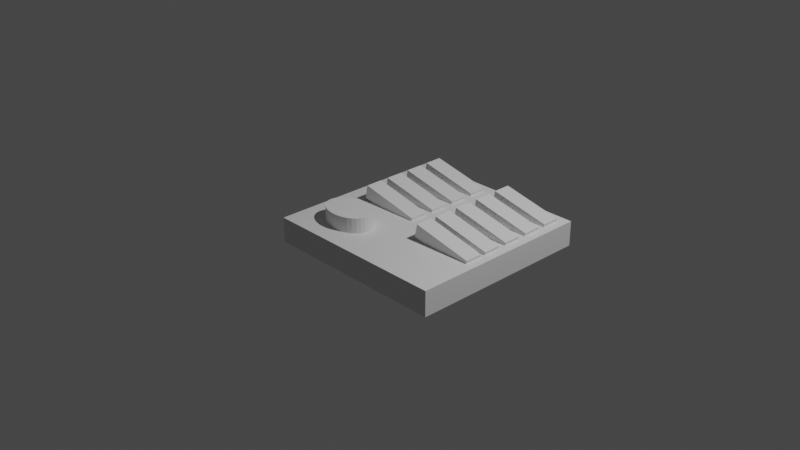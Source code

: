# Source: switchboard1.blend  (saved by Blender 3.3.6; exported with 4.5.12 LTS)
import bpy
from mathutils import Matrix  # noqa: F401  (used for matrix-valued properties, if any)

bpy.ops.wm.read_factory_settings(use_empty=True)
scene = bpy.context.scene
scene.name = 'Scene'

# ---- collections
col_collection = bpy.data.collections.new('Collection'); scene.collection.children.link(col_collection)

# ---- materials (node trees are filled in below, after node groups)
mat_material_001 = bpy.data.materials.new('Material.001')
mat_material_001.use_transparent_shadow = False
mat_switch = bpy.data.materials.new('switch')
mat_switch.use_transparent_shadow = False

# ---- material node trees
mat_material_001.use_nodes = True; mat_material_001.node_tree.nodes.clear()
_N = mat_material_001.node_tree.nodes; _L = mat_material_001.node_tree.links
n0 = _N.new('ShaderNodeBsdfPrincipled'); n0.name = 'Principled BSDF'; n0.location = (10, 300)
n0.distribution = 'GGX'
n0.subsurface_method = 'RANDOM_WALK_SKIN'
n0.inputs[2].default_value = 1.0
n0.inputs[3].default_value = 1.45
n0.inputs[13].default_value = 0.5046
n0.inputs[27].default_value = (0.0, 0.0, 0.0, 1.0)
n0.inputs[28].default_value = 1.0
n1 = _N.new('ShaderNodeOutputMaterial'); n1.name = 'Material Output'; n1.location = (300, 300)
_L.new(n0.outputs[0], n1.inputs[0])
n1.is_active_output = True
mat_switch.use_nodes = True; mat_switch.node_tree.nodes.clear()
_N = mat_switch.node_tree.nodes; _L = mat_switch.node_tree.links
n0 = _N.new('ShaderNodeBsdfPrincipled'); n0.name = 'Principled BSDF'; n0.location = (10, 300)
n0.distribution = 'GGX'
n0.subsurface_method = 'RANDOM_WALK_SKIN'
n0.inputs[1].default_value = 1.0
n0.inputs[2].default_value = 0.0
n0.inputs[3].default_value = 1.45
n0.inputs[13].default_value = 1.0
n0.inputs[24].default_value = 0.2
n0.inputs[27].default_value = (0.0, 0.0, 0.0, 1.0)
n0.inputs[28].default_value = 1.0
n1 = _N.new('ShaderNodeOutputMaterial'); n1.name = 'Material Output'; n1.location = (300, 300)
_L.new(n0.outputs[0], n1.inputs[0])
n1.is_active_output = True

# ---- world
world_world = bpy.data.worlds.new('World'); scene.world = world_world
world_world.use_nodes = True; world_world.node_tree.nodes.clear()
_N = world_world.node_tree.nodes; _L = world_world.node_tree.links
n0 = _N.new('ShaderNodeOutputWorld'); n0.name = 'World Output'; n0.location = (300, 300)
n1 = _N.new('ShaderNodeBackground'); n1.name = 'Background'; n1.location = (10, 300)
n1.inputs[0].default_value = (0.05088, 0.05088, 0.05088, 1.0)
_L.new(n1.outputs[0], n0.inputs[0])
n0.is_active_output = True
world_world.color = (0.05088, 0.05088, 0.05088)
world_world.use_sun_shadow = False
world_world.sun_shadow_jitter_overblur = 0.0

# ---- cameras
cam_camera = bpy.data.cameras.new('Camera')
cam_camera.clip_end = 100.0
cam_camera.ortho_scale = 7.314

# ---- lights
light_light = bpy.data.lights.new('Light', 'POINT')
light_light.transmission_factor = 0.0
light_light.energy = 1000.0
light_light.shadow_soft_size = 0.1
light_light.shadow_maximum_resolution = 0.006
light_light.use_absolute_resolution = True

# ---- meshes
me_cylinder_002 = bpy.data.meshes.new('Cylinder.002')
me_cylinder_002.from_pydata([(0.0, 1.0, -1.0), (0.0, 1.0, 1.0), (0.1951, 0.9808, -1.0), (0.1951, 0.9808, 1.0), (0.3827, 0.9239, -1.0), (0.3827, 0.9239, 1.0), (0.5556, 0.8315, -1.0), (0.5556, 0.8315, 1.0), (0.7071, 0.7071, -1.0), (0.7071, 0.7071, 1.0), (0.8315, 0.5556, -1.0), (0.8315, 0.5556, 1.0), (0.9239, 0.3827, -1.0), (0.9239, 0.3827, 1.0), (0.9808, 0.1951, -1.0), (0.9808, 0.1951, 1.0), (1.0, 0.0, -1.0), (1.0, 0.0, 1.0), (0.9808, -0.1951, -1.0), (0.9808, -0.1951, 1.0), (0.9239, -0.3827, -1.0), (0.9239, -0.3827, 1.0), (0.8315, -0.5556, -1.0), (0.8315, -0.5556, 1.0), (0.7071, -0.7071, -1.0), (0.7071, -0.7071, 1.0), (0.5556, -0.8315, -1.0), (0.5556, -0.8315, 1.0), (0.3827, -0.9239, -1.0), (0.3827, -0.9239, 1.0), (0.1951, -0.9808, -1.0), (0.1951, -0.9808, 1.0), (0.0, -1.0, -1.0), (0.0, -1.0, 1.0), (-0.1951, -0.9808, -1.0), (-0.1951, -0.9808, 1.0), (-0.3827, -0.9239, -1.0), (-0.3827, -0.9239, 1.0), (-0.5556, -0.8315, -1.0), (-0.5556, -0.8315, 1.0), (-0.7071, -0.7071, -1.0), (-0.7071, -0.7071, 1.0), (-0.8315, -0.5556, -1.0), (-0.8315, -0.5556, 1.0), (-0.9239, -0.3827, -1.0), (-0.9239, -0.3827, 1.0), (-0.9808, -0.1951, -1.0), (-0.9808, -0.1951, 1.0), (-1.0, 0.0, -1.0), (-1.0, 0.0, 1.0), (-0.9808, 0.1951, -1.0), (-0.9808, 0.1951, 1.0), (-0.9239, 0.3827, -1.0), (-0.9239, 0.3827, 1.0), (-0.8315, 0.5556, -1.0), (-0.8315, 0.5556, 1.0), (-0.7071, 0.7071, -1.0), (-0.7071, 0.7071, 1.0), (-0.5556, 0.8315, -1.0), (-0.5556, 0.8315, 1.0), (-0.3827, 0.9239, -1.0), (-0.3827, 0.9239, 1.0), (-0.1951, 0.9808, -1.0), (-0.1951, 0.9808, 1.0)], [], [(0, 1, 3, 2), (2, 3, 5, 4), (4, 5, 7, 6), (6, 7, 9, 8), (8, 9, 11, 10), (10, 11, 13, 12), (12, 13, 15, 14), (14, 15, 17, 16), (16, 17, 19, 18), (18, 19, 21, 20), (20, 21, 23, 22), (22, 23, 25, 24), (24, 25, 27, 26), (26, 27, 29, 28), (28, 29, 31, 30), (30, 31, 33, 32), (32, 33, 35, 34), (34, 35, 37, 36), (36, 37, 39, 38), (38, 39, 41, 40), (40, 41, 43, 42), (42, 43, 45, 44), (44, 45, 47, 46), (46, 47, 49, 48), (48, 49, 51, 50), (50, 51, 53, 52), (52, 53, 55, 54), (54, 55, 57, 56), (56, 57, 59, 58), (58, 59, 61, 60), (3, 1, 63, 61, 59, 57, 55, 53, 51, 49, 47, 45, 43, 41, 39, 37, 35, 33, 31, 29, 27, 25, 23, 21, 19, 17, 15, 13, 11, 9, 7, 5), (60, 61, 63, 62), (62, 63, 1, 0), (0, 2, 4, 6, 8, 10, 12, 14, 16, 18, 20, 22, 24, 26, 28, 30, 32, 34, 36, 38, 40, 42, 44, 46, 48, 50, 52, 54, 56, 58, 60, 62)])
_uv = me_cylinder_002.uv_layers.new(name='UVMap')
_uv.uv.foreach_set('vector', [1.0, 0.5, 1.0, 1.0, 0.9688, 1.0, 0.9688, 0.5, 0.9688, 0.5, 0.9688, 1.0, 0.9375, 1.0, 0.9375, 0.5, 0.9375, 0.5, 0.9375, 1.0, 0.9062, 1.0, 0.9062, 0.5, 0.9062, 0.5, 0.9062, 1.0, 0.875, 1.0, 0.875, 0.5, 0.875, 0.5, 0.875, 1.0, 0.8438, 1.0, 0.8438, 0.5, 0.8438, 0.5, 0.8438, 1.0, 0.8125, 1.0, 0.8125, 0.5, 0.8125, 0.5, 0.8125, 1.0, 0.7812, 1.0, 0.7812, 0.5, 0.7812, 0.5, 0.7812, 1.0, 0.75, 1.0, 0.75, 0.5, 0.75, 0.5, 0.75, 1.0, 0.7188, 1.0, 0.7188, 0.5, 0.7188, 0.5, 0.7188, 1.0, 0.6875, 1.0, 0.6875, 0.5, 0.6875, 0.5, 0.6875, 1.0, 0.6562, 1.0, 0.6562, 0.5, 0.6562, 0.5, 0.6562, 1.0, 0.625, 1.0, 0.625, 0.5, 0.625, 0.5, 0.625, 1.0, 0.5938, 1.0, 0.5938, 0.5, 0.5938, 0.5, 0.5938, 1.0, 0.5625, 1.0, 0.5625, 0.5, 0.5625, 0.5, 0.5625, 1.0, 0.5312, 1.0, 0.5312, 0.5, 0.5312, 0.5, 0.5312, 1.0, 0.5, 1.0, 0.5, 0.5, 0.5, 0.5, 0.5, 1.0, 0.4688, 1.0, 0.4688, 0.5, 0.4688, 0.5, 0.4688, 1.0, 0.4375, 1.0, 0.4375, 0.5, 0.4375, 0.5, 0.4375, 1.0, 0.4062, 1.0, 0.4062, 0.5, 0.4062, 0.5, 0.4062, 1.0, 0.375, 1.0, 0.375, 0.5, 0.375, 0.5, 0.375, 1.0, 0.3438, 1.0, 0.3438, 0.5, 0.3438, 0.5, 0.3438, 1.0, 0.3125, 1.0, 0.3125, 0.5, 0.3125, 0.5, 0.3125, 1.0, 0.2812, 1.0, 0.2812, 0.5, 0.2812, 0.5, 0.2812, 1.0, 0.25, 1.0, 0.25, 0.5, 0.25, 0.5, 0.25, 1.0, 0.2188, 1.0, 0.2188, 0.5, 0.2188, 0.5, 0.2188, 1.0, 0.1875, 1.0, 0.1875, 0.5, 0.1875, 0.5, 0.1875, 1.0, 0.1562, 1.0, 0.1562, 0.5, 0.1562, 0.5, 0.1562, 1.0, 0.125, 1.0, 0.125, 0.5, 0.125, 0.5, 0.125, 1.0, 0.09375, 1.0, 0.09375, 0.5, 0.09375, 0.5, 0.09375, 1.0, 0.0625, 1.0, 0.0625, 0.5, 0.2968, 0.4854, 0.25, 0.49, 0.2032, 0.4854, 0.1582, 0.4717, 0.1167, 0.4496, 0.08029, 0.4197, 0.05045, 0.3833, 0.02827, 0.3418, 0.01461, 0.2968, 0.01, 0.25, 0.01461, 0.2032, 0.02827, 0.1582, 0.05045, 0.1167, 0.08029, 0.08029, 0.1167, 0.05045, 0.1582, 0.02827, 0.2032, 0.01461, 0.25, 0.01, 0.2968, 0.01461, 0.3418, 0.02827, 0.3833, 0.05045, 0.4197, 0.08029, 0.4496, 0.1167, 0.4717, 0.1582, 0.4854, 0.2032, 0.49, 0.25, 0.4854, 0.2968, 0.4717, 0.3418, 0.4496, 0.3833, 0.4197, 0.4197, 0.3833, 0.4496, 0.3418, 0.4717, 0.0625, 0.5, 0.0625, 1.0, 0.03125, 1.0, 0.03125, 0.5, 0.03125, 0.5, 0.03125, 1.0, 0.0, 1.0, 0.0, 0.5, 0.75, 0.49, 0.7968, 0.4854, 0.8418, 0.4717, 0.8833, 0.4496, 0.9197, 0.4197, 0.9496, 0.3833, 0.9717, 0.3418, 0.9854, 0.2968, 0.99, 0.25, 0.9854, 0.2032, 0.9717, 0.1582, 0.9496, 0.1167, 0.9197, 0.08029, 0.8833, 0.05045, 0.8418, 0.02827, 0.7968, 0.01461, 0.75, 0.01, 0.7032, 0.01461, 0.6582, 0.02827, 0.6167, 0.05045, 0.5803, 0.08029, 0.5504, 0.1167, 0.5283, 0.1582, 0.5146, 0.2032, 0.51, 0.25, 0.5146, 0.2968, 0.5283, 0.3418, 0.5504, 0.3833, 0.5803, 0.4197, 0.6167, 0.4496, 0.6582, 0.4717, 0.7032, 0.4854])
me_cylinder_002.update()
me_cube_013 = bpy.data.meshes.new('Cube.013')
me_cube_013.from_pydata([(-1.0, -1.0, -1.0), (-1.0, -1.0, 1.0), (-1.0, 1.0, -1.0), (-1.0, 1.0, 1.0), (1.0, -1.0, -1.0), (1.0, -1.0, 1.0), (1.0, 1.0, -1.0), (1.0, 1.0, 1.0)], [], [(0, 1, 3, 2), (2, 3, 7, 6), (6, 7, 5, 4), (4, 5, 1, 0), (2, 6, 4, 0), (7, 3, 1, 5)])
_uv = me_cube_013.uv_layers.new(name='UVMap')
_uv.uv.foreach_set('vector', [0.375, 0.0, 0.625, 0.0, 0.625, 0.25, 0.375, 0.25, 0.375, 0.25, 0.625, 0.25, 0.625, 0.5, 0.375, 0.5, 0.375, 0.5, 0.625, 0.5, 0.625, 0.75, 0.375, 0.75, 0.375, 0.75, 0.625, 0.75, 0.625, 1.0, 0.375, 1.0, 0.125, 0.5, 0.375, 0.5, 0.375, 0.75, 0.125, 0.75, 0.625, 0.5, 0.875, 0.5, 0.875, 0.75, 0.625, 0.75])
me_cube_013.update()
me_cube_012 = bpy.data.meshes.new('Cube.012')
me_cube_012.from_pydata([(-1.0, -1.0, -1.0), (-1.0, -1.0, 1.0), (-1.0, 1.0, -1.0), (-1.0, 1.0, 1.0), (1.0, -1.0, -1.0), (1.0, -1.0, 1.0), (1.0, 1.0, -1.0), (1.0, 1.0, 1.0)], [], [(0, 1, 3, 2), (2, 3, 7, 6), (6, 7, 5, 4), (4, 5, 1, 0), (2, 6, 4, 0), (7, 3, 1, 5)])
_uv = me_cube_012.uv_layers.new(name='UVMap')
_uv.uv.foreach_set('vector', [0.375, 0.0, 0.625, 0.0, 0.625, 0.25, 0.375, 0.25, 0.375, 0.25, 0.625, 0.25, 0.625, 0.5, 0.375, 0.5, 0.375, 0.5, 0.625, 0.5, 0.625, 0.75, 0.375, 0.75, 0.375, 0.75, 0.625, 0.75, 0.625, 1.0, 0.375, 1.0, 0.125, 0.5, 0.375, 0.5, 0.375, 0.75, 0.125, 0.75, 0.625, 0.5, 0.875, 0.5, 0.875, 0.75, 0.625, 0.75])
me_cube_012.update()
me_cube_011 = bpy.data.meshes.new('Cube.011')
me_cube_011.from_pydata([(-1.0, -1.0, -1.0), (-1.0, -1.0, 1.0), (-1.0, 1.0, -1.0), (-1.0, 1.0, 1.0), (1.0, -1.0, -1.0), (1.0, -1.0, 1.0), (1.0, 1.0, -1.0), (1.0, 1.0, 1.0)], [], [(0, 1, 3, 2), (2, 3, 7, 6), (6, 7, 5, 4), (4, 5, 1, 0), (2, 6, 4, 0), (7, 3, 1, 5)])
_uv = me_cube_011.uv_layers.new(name='UVMap')
_uv.uv.foreach_set('vector', [0.375, 0.0, 0.625, 0.0, 0.625, 0.25, 0.375, 0.25, 0.375, 0.25, 0.625, 0.25, 0.625, 0.5, 0.375, 0.5, 0.375, 0.5, 0.625, 0.5, 0.625, 0.75, 0.375, 0.75, 0.375, 0.75, 0.625, 0.75, 0.625, 1.0, 0.375, 1.0, 0.125, 0.5, 0.375, 0.5, 0.375, 0.75, 0.125, 0.75, 0.625, 0.5, 0.875, 0.5, 0.875, 0.75, 0.625, 0.75])
me_cube_011.update()
me_cube_010 = bpy.data.meshes.new('Cube.010')
me_cube_010.from_pydata([(-1.0, -1.0, -1.0), (-1.0, -1.0, 1.0), (-1.0, 1.0, -1.0), (-1.0, 1.0, 1.0), (1.0, -1.0, -1.0), (1.0, -1.0, 1.0), (1.0, 1.0, -1.0), (1.0, 1.0, 1.0)], [], [(0, 1, 3, 2), (2, 3, 7, 6), (6, 7, 5, 4), (4, 5, 1, 0), (2, 6, 4, 0), (7, 3, 1, 5)])
_uv = me_cube_010.uv_layers.new(name='UVMap')
_uv.uv.foreach_set('vector', [0.375, 0.0, 0.625, 0.0, 0.625, 0.25, 0.375, 0.25, 0.375, 0.25, 0.625, 0.25, 0.625, 0.5, 0.375, 0.5, 0.375, 0.5, 0.625, 0.5, 0.625, 0.75, 0.375, 0.75, 0.375, 0.75, 0.625, 0.75, 0.625, 1.0, 0.375, 1.0, 0.125, 0.5, 0.375, 0.5, 0.375, 0.75, 0.125, 0.75, 0.625, 0.5, 0.875, 0.5, 0.875, 0.75, 0.625, 0.75])
me_cube_010.update()
me_cube_009 = bpy.data.meshes.new('Cube.009')
me_cube_009.from_pydata([(-1.0, -1.0, -1.0), (-1.0, -1.0, 1.0), (-1.0, 1.0, -1.0), (-1.0, 1.0, 1.0), (1.0, -1.0, -1.0), (1.0, -1.0, 1.0), (1.0, 1.0, -1.0), (1.0, 1.0, 1.0)], [], [(0, 1, 3, 2), (2, 3, 7, 6), (6, 7, 5, 4), (4, 5, 1, 0), (2, 6, 4, 0), (7, 3, 1, 5)])
_uv = me_cube_009.uv_layers.new(name='UVMap')
_uv.uv.foreach_set('vector', [0.375, 0.0, 0.625, 0.0, 0.625, 0.25, 0.375, 0.25, 0.375, 0.25, 0.625, 0.25, 0.625, 0.5, 0.375, 0.5, 0.375, 0.5, 0.625, 0.5, 0.625, 0.75, 0.375, 0.75, 0.375, 0.75, 0.625, 0.75, 0.625, 1.0, 0.375, 1.0, 0.125, 0.5, 0.375, 0.5, 0.375, 0.75, 0.125, 0.75, 0.625, 0.5, 0.875, 0.5, 0.875, 0.75, 0.625, 0.75])
me_cube_009.update()
me_cube_008 = bpy.data.meshes.new('Cube.008')
me_cube_008.from_pydata([(-1.0, -1.0, -1.0), (-1.0, -1.0, 1.0), (-1.0, 1.0, -1.0), (-1.0, 1.0, 1.0), (1.0, -1.0, -1.0), (1.0, -1.0, 1.0), (1.0, 1.0, -1.0), (1.0, 1.0, 1.0)], [], [(0, 1, 3, 2), (2, 3, 7, 6), (6, 7, 5, 4), (4, 5, 1, 0), (2, 6, 4, 0), (7, 3, 1, 5)])
_uv = me_cube_008.uv_layers.new(name='UVMap')
_uv.uv.foreach_set('vector', [0.375, 0.0, 0.625, 0.0, 0.625, 0.25, 0.375, 0.25, 0.375, 0.25, 0.625, 0.25, 0.625, 0.5, 0.375, 0.5, 0.375, 0.5, 0.625, 0.5, 0.625, 0.75, 0.375, 0.75, 0.375, 0.75, 0.625, 0.75, 0.625, 1.0, 0.375, 1.0, 0.125, 0.5, 0.375, 0.5, 0.375, 0.75, 0.125, 0.75, 0.625, 0.5, 0.875, 0.5, 0.875, 0.75, 0.625, 0.75])
me_cube_008.update()
me_cube_007 = bpy.data.meshes.new('Cube.007')
me_cube_007.from_pydata([(-1.0, -1.0, -1.0), (-1.0, -1.0, 1.0), (-1.0, 1.0, -1.0), (-1.0, 1.0, 1.0), (1.0, -1.0, -1.0), (1.0, -1.0, 1.0), (1.0, 1.0, -1.0), (1.0, 1.0, 1.0)], [], [(0, 1, 3, 2), (2, 3, 7, 6), (6, 7, 5, 4), (4, 5, 1, 0), (2, 6, 4, 0), (7, 3, 1, 5)])
_uv = me_cube_007.uv_layers.new(name='UVMap')
_uv.uv.foreach_set('vector', [0.375, 0.0, 0.625, 0.0, 0.625, 0.25, 0.375, 0.25, 0.375, 0.25, 0.625, 0.25, 0.625, 0.5, 0.375, 0.5, 0.375, 0.5, 0.625, 0.5, 0.625, 0.75, 0.375, 0.75, 0.375, 0.75, 0.625, 0.75, 0.625, 1.0, 0.375, 1.0, 0.125, 0.5, 0.375, 0.5, 0.375, 0.75, 0.125, 0.75, 0.625, 0.5, 0.875, 0.5, 0.875, 0.75, 0.625, 0.75])
me_cube_007.update()
me_cube_006 = bpy.data.meshes.new('Cube.006')
me_cube_006.from_pydata([(-1.0, -1.0, -1.0), (-1.0, -1.0, 1.0), (-1.0, 1.0, -1.0), (-1.0, 1.0, 1.0), (1.0, -1.0, -1.0), (1.0, -1.0, 1.0), (1.0, 1.0, -1.0), (1.0, 1.0, 1.0)], [], [(0, 1, 3, 2), (2, 3, 7, 6), (6, 7, 5, 4), (4, 5, 1, 0), (2, 6, 4, 0), (7, 3, 1, 5)])
_uv = me_cube_006.uv_layers.new(name='UVMap')
_uv.uv.foreach_set('vector', [0.375, 0.0, 0.625, 0.0, 0.625, 0.25, 0.375, 0.25, 0.375, 0.25, 0.625, 0.25, 0.625, 0.5, 0.375, 0.5, 0.375, 0.5, 0.625, 0.5, 0.625, 0.75, 0.375, 0.75, 0.375, 0.75, 0.625, 0.75, 0.625, 1.0, 0.375, 1.0, 0.125, 0.5, 0.375, 0.5, 0.375, 0.75, 0.125, 0.75, 0.625, 0.5, 0.875, 0.5, 0.875, 0.75, 0.625, 0.75])
me_cube_006.update()
me_cube_005 = bpy.data.meshes.new('Cube.005')
me_cube_005.from_pydata([(-1.0, -1.0, -1.0), (-1.0, -1.0, 1.0), (-1.0, 1.0, -1.0), (-1.0, 1.0, 1.0), (1.0, -1.0, -1.0), (1.0, -1.0, 1.0), (1.0, 1.0, -1.0), (1.0, 1.0, 1.0)], [], [(0, 1, 3, 2), (2, 3, 7, 6), (6, 7, 5, 4), (4, 5, 1, 0), (2, 6, 4, 0), (7, 3, 1, 5)])
_uv = me_cube_005.uv_layers.new(name='UVMap')
_uv.uv.foreach_set('vector', [0.375, 0.0, 0.625, 0.0, 0.625, 0.25, 0.375, 0.25, 0.375, 0.25, 0.625, 0.25, 0.625, 0.5, 0.375, 0.5, 0.375, 0.5, 0.625, 0.5, 0.625, 0.75, 0.375, 0.75, 0.375, 0.75, 0.625, 0.75, 0.625, 1.0, 0.375, 1.0, 0.125, 0.5, 0.375, 0.5, 0.375, 0.75, 0.125, 0.75, 0.625, 0.5, 0.875, 0.5, 0.875, 0.75, 0.625, 0.75])
me_cube_005.materials.append(mat_material_001)
me_cube_005.materials.append(mat_switch)
me_cube_005.update()
me_cube_001 = bpy.data.meshes.new('Cube.001')
me_cube_001.from_pydata([(-1.0, -1.0, -1.0), (-1.0, -1.0, 1.0), (-1.0, 1.0, -1.0), (-1.0, 1.0, 1.0), (1.0, -1.0, -1.0), (1.0, -1.0, 1.0), (1.0, 1.0, -1.0), (1.0, 1.0, 1.0)], [], [(0, 1, 3, 2), (2, 3, 7, 6), (6, 7, 5, 4), (4, 5, 1, 0), (2, 6, 4, 0), (7, 3, 1, 5)])
_uv = me_cube_001.uv_layers.new(name='UVMap')
_uv.uv.foreach_set('vector', [0.375, 0.0, 0.625, 0.0, 0.625, 0.25, 0.375, 0.25, 0.375, 0.25, 0.625, 0.25, 0.625, 0.5, 0.375, 0.5, 0.375, 0.5, 0.625, 0.5, 0.625, 0.75, 0.375, 0.75, 0.375, 0.75, 0.625, 0.75, 0.625, 1.0, 0.375, 1.0, 0.125, 0.5, 0.375, 0.5, 0.375, 0.75, 0.125, 0.75, 0.625, 0.5, 0.875, 0.5, 0.875, 0.75, 0.625, 0.75])
me_cube_001.materials.append(mat_material_001)
me_cube_001.update()

# ---- objects
ob_light = bpy.data.objects.new('Light', light_light)
ob_camera = bpy.data.objects.new('Camera', cam_camera)
ob_cylinder_002 = bpy.data.objects.new('Cylinder.002', me_cylinder_002)
ob_cube_012 = bpy.data.objects.new('Cube.012', me_cube_013)
ob_cube_011 = bpy.data.objects.new('Cube.011', me_cube_012)
ob_cube_010 = bpy.data.objects.new('Cube.010', me_cube_011)
ob_cube_009 = bpy.data.objects.new('Cube.009', me_cube_010)
ob_cube_008 = bpy.data.objects.new('Cube.008', me_cube_009)
ob_cube_007 = bpy.data.objects.new('Cube.007', me_cube_008)
ob_cube_006 = bpy.data.objects.new('Cube.006', me_cube_007)
ob_cube_005 = bpy.data.objects.new('Cube.005', me_cube_006)
ob_cube_004 = bpy.data.objects.new('Cube.004', me_cube_005)
ob_cube_003 = bpy.data.objects.new('Cube.003', me_cube_001)

# ---- transforms, parenting, visibility, modifiers, constraints
ob_light.location = (4.076, 1.005, 5.904)
ob_light.rotation_euler = (0.6503, 0.05522, 1.866)
ob_light.lock_rotations_4d = False
ob_light.empty_display_type = 'ARROWS'
ob_light.color = (0.0, 0.0, 0.0, 0.0)
ob_light.lineart.crease_threshold = 0.0
ob_camera.location = (7.359, -6.926, 4.958)
ob_camera.rotation_euler = (1.109, 0.0, 0.8149)
ob_camera.lock_rotations_4d = False
ob_camera.empty_display_type = 'ARROWS'
ob_camera.color = (0.0, 0.0, 0.0, 0.0)
ob_camera.display_type = 'WIRE'
ob_camera.lineart.crease_threshold = 0.0
ob_cylinder_002.location = (-0.07448, -0.5957, 0.2058)
ob_cylinder_002.scale = (-0.2761, 0.1975, 0.08683)
ob_cube_012.location = (-0.01381, 0.7996, 0.1632)
ob_cube_012.rotation_euler = (0.0, 0.2096, 0.0)
ob_cube_012.scale = (0.3326, 0.095, -0.07371)
ob_cube_011.location = (-0.01381, 0.521, 0.1632)
ob_cube_011.rotation_euler = (0.0, 0.2096, 0.0)
ob_cube_011.scale = (0.3326, 0.095, -0.07371)
ob_cube_010.location = (-0.01381, 0.2381, 0.1632)
ob_cube_010.rotation_euler = (0.0, 0.2096, 0.0)
ob_cube_010.scale = (0.3326, 0.095, -0.07371)
ob_cube_009.location = (-0.01381, -0.04121, 0.1632)
ob_cube_009.rotation_euler = (0.0, 0.2096, 0.0)
ob_cube_009.scale = (0.3326, 0.095, -0.07371)
ob_cube_008.location = (0.9633, -0.2895, 0.1632)
ob_cube_008.rotation_euler = (0.0, 0.2096, 0.0)
ob_cube_008.scale = (0.3326, 0.095, -0.07371)
ob_cube_007.location = (0.9633, -0.04121, 0.1632)
ob_cube_007.rotation_euler = (0.0, 0.2096, 0.0)
ob_cube_007.scale = (0.3326, 0.095, -0.07371)
ob_cube_006.location = (0.9633, 0.2381, 0.1632)
ob_cube_006.rotation_euler = (0.0, 0.2096, 0.0)
ob_cube_006.scale = (0.3326, 0.095, -0.07371)
ob_cube_005.location = (0.9633, 0.521, 0.1632)
ob_cube_005.rotation_euler = (0.0, 0.2096, 0.0)
ob_cube_005.scale = (0.3326, 0.095, -0.07371)
ob_cube_004.location = (0.9633, 0.7996, 0.1632)
ob_cube_004.rotation_euler = (0.0, 0.2096, 0.0)
ob_cube_004.scale = (0.3326, 0.095, -0.07371)
ob_cube_003.location = (0.3969, 0.0, 0.0)
ob_cube_003.scale = (1.0, 1.0, 0.1332)

# ---- collection membership
col_collection.objects.link(ob_light)
col_collection.objects.link(ob_camera)
col_collection.objects.link(ob_cylinder_002)
col_collection.objects.link(ob_cube_012)
col_collection.objects.link(ob_cube_011)
col_collection.objects.link(ob_cube_010)
col_collection.objects.link(ob_cube_009)
col_collection.objects.link(ob_cube_008)
col_collection.objects.link(ob_cube_007)
col_collection.objects.link(ob_cube_006)
col_collection.objects.link(ob_cube_005)
col_collection.objects.link(ob_cube_004)
col_collection.objects.link(ob_cube_003)

# ---- scene / render settings (as saved in the file)
scene.camera = ob_camera
scene.frame_start = 1; scene.frame_end = 250; scene.frame_set(1)
scene.render.engine = 'BLENDER_EEVEE_NEXT'
scene.cycles.sampling_pattern = 'TABULATED_SOBOL'
scene.cycles.use_light_tree = False
scene.view_settings.view_transform = 'Filmic'
bpy.context.view_layer.update()
